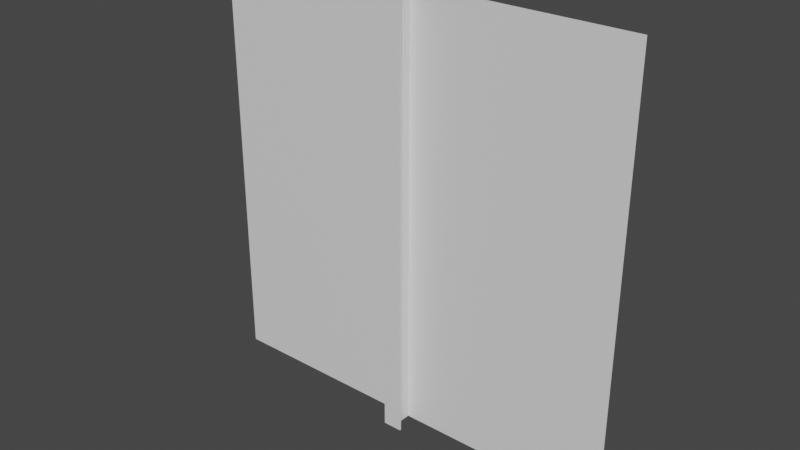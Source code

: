 # Source: modesl.blend  (saved by Blender 2.81.16; exported with 4.5.12 LTS)
import bpy
from mathutils import Matrix  # noqa: F401  (used for matrix-valued properties, if any)

bpy.ops.wm.read_factory_settings(use_empty=True)
scene = bpy.context.scene
scene.name = 'Scene'

# ---- collections
col_walls = bpy.data.collections.new('Walls'); scene.collection.children.link(col_walls)

# ---- materials (node trees are filled in below, after node groups)
mat_material = bpy.data.materials.new('Material')
mat_material.alpha_threshold = 0.0
mat_material.use_transparent_shadow = False
mat_material.line_color = (0.0, 0.0, 0.0, 1.0)

# ---- material node trees
mat_material.use_nodes = True; mat_material.node_tree.nodes.clear()
_N = mat_material.node_tree.nodes; _L = mat_material.node_tree.links
n0 = _N.new('ShaderNodeOutputMaterial'); n0.name = 'Material Output'; n0.location = (300, 300)
n1 = _N.new('ShaderNodeBsdfPrincipled'); n1.name = 'Principled BSDF'; n1.location = (10, 300)
n1.distribution = 'GGX'
n1.subsurface_method = 'BURLEY'
n1.inputs[2].default_value = 0.4
n1.inputs[3].default_value = 1.45
n1.inputs[27].default_value = (0.0, 0.0, 0.0, 1.0)
n1.inputs[28].default_value = 1.0
_L.new(n1.outputs[0], n0.inputs[0])
n0.is_active_output = True

# ---- world
world_world = bpy.data.worlds.new('World'); scene.world = world_world
world_world.use_nodes = True; world_world.node_tree.nodes.clear()
_N = world_world.node_tree.nodes; _L = world_world.node_tree.links
n0 = _N.new('ShaderNodeOutputWorld'); n0.name = 'World Output'; n0.location = (300, 300)
n1 = _N.new('ShaderNodeBackground'); n1.name = 'Background'; n1.location = (10, 300)
n1.inputs[0].default_value = (0.05088, 0.05088, 0.05088, 1.0)
_L.new(n1.outputs[0], n0.inputs[0])
n0.is_active_output = True
world_world.color = (0.05088, 0.05088, 0.05088)
world_world.use_sun_shadow = False
world_world.sun_shadow_jitter_overblur = 0.0

# ---- meshes
me_cube = bpy.data.meshes.new('Cube')
me_cube.from_pydata([(0.5, -1.0, 0.0), (0.5, -1.0, -1.0), (0.002, -1.0, 0.0), (0.002, -1.0, -1.0), (0.002, -1.05, 0.0), (0.002, -1.05, -1.0), (0.022, -1.05, 0.0), (0.022, -1.05, -1.0), (0.022, -1.054, 0.0), (0.022, -1.054, -1.0), (-0.5, -1.0, 0.0), (-0.5, -1.0, -1.0), (-0.002, -1.0, 0.0), (-0.002, -1.0, -1.0), (-0.002, -1.05, 0.0), (-0.002, -1.05, -1.0), (-0.022, -1.05, 0.0), (-0.022, -1.05, -1.0), (-0.022, -1.054, 0.0), (-0.022, -1.054, -1.0)], [], [(1, 0, 2, 3), (3, 2, 4, 5), (5, 4, 6, 7), (7, 6, 8, 9), (11, 13, 12, 10), (13, 15, 14, 12), (15, 17, 16, 14), (17, 19, 18, 16), (19, 9, 8, 18)])
_uv = me_cube.uv_layers.new(name='UVMap')
_uv.uv.foreach_set('vector', [0.0001411, 0.9999, 0.0001412, 0.0001411, 0.498, 0.0001411, 0.498, 0.9999, 0.2189, 0.0001375, 0.2189, 0.9998, 0.1689, 0.9998, 0.1689, 0.0001375, 0.1689, 0.0001375, 0.1689, 0.9998, 0.1489, 0.9998, 0.1489, 0.0001375, 0.1489, 0.0001375, 0.1489, 0.9998, 0.1314, 1.0, 0.1315, 0.0002817, 0.4983, 0.0001412, 0.9961, 0.0001411, 0.9961, 0.9999, 0.4983, 0.9999, 4.678e-05, 4.678e-05, 0.05003, 4.678e-05, 0.05003, 0.9997, 4.797e-05, 0.9997, 0.05003, 4.678e-05, 0.07002, 4.678e-05, 0.07002, 0.9997, 0.05003, 0.9997, 0.07002, 4.678e-05, 0.08747, 0.0002815, 0.08746, 1.0, 0.07002, 0.9997, 0.08747, 0.0002815, 0.1315, 0.0002817, 0.1314, 1.0, 0.08746, 1.0])
me_cube.materials.append(mat_material)
me_cube.use_remesh_preserve_volume = False
me_cube.use_remesh_preserve_attributes = False
me_cube.use_mirror_vertex_groups = False
me_cube.update()

# ---- objects
ob_wall_1 = bpy.data.objects.new('Wall_1', me_cube)

# ---- transforms, parenting, visibility, modifiers, constraints
ob_wall_1.location = (0.0, 1.0, 1.0)
ob_wall_1.lock_rotations_4d = False
ob_wall_1.empty_display_type = 'ARROWS'
ob_wall_1.lineart.crease_threshold = 0.0

# ---- collection membership
col_walls.objects.link(ob_wall_1)

# ---- scene / render settings (as saved in the file)
scene.frame_start = 1; scene.frame_end = 250; scene.frame_set(1)
scene.render.engine = 'BLENDER_EEVEE_NEXT'
scene.cycles.use_denoising = False
scene.cycles.samples = 128
scene.cycles.sampling_pattern = 'TABULATED_SOBOL'
scene.cycles.use_adaptive_sampling = False
scene.cycles.use_light_tree = False
scene.view_settings.view_transform = 'Filmic'
bpy.context.view_layer.update()

# ---- added for rendering (the .blend has no active camera and no usable light): camera, sun
cam_auto = bpy.data.cameras.new('AutoCamera')
cam_auto.lens = 50.0
cam_auto.sensor_width = 36.0
cam_auto.clip_end = 1000.0
ob_auto_camera = bpy.data.objects.new('AutoCamera', cam_auto)
scene.collection.objects.link(ob_auto_camera)
ob_auto_camera.location = (1.30942, -1.5983, 1.54754)
ob_auto_camera.rotation_euler = (1.09748, -7.21219e-08, 0.694738)
scene.camera = ob_auto_camera
light_auto_sun = bpy.data.lights.new('AutoSun', 'SUN')
light_auto_sun.energy = 3.0
light_auto_sun.angle = 0.0523599
ob_auto_sun = bpy.data.objects.new('AutoSun', light_auto_sun)
scene.collection.objects.link(ob_auto_sun)
ob_auto_sun.rotation_euler = (0.872665, 0.174533, 0.523599)
bpy.context.view_layer.update()
